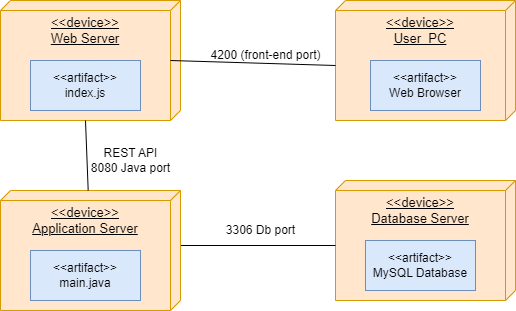

The diagram above was exported from draw.io. Its source (the exported page's mxGraphModel, read from the mxfile embedded in the PNG):
<mxGraphModel dx="794" dy="408" grid="1" gridSize="10" guides="1" tooltips="1" connect="1" arrows="1" fold="1" page="1" pageScale="1" pageWidth="850" pageHeight="1100" math="0" shadow="0">
  <root>
    <mxCell id="0" />
    <mxCell id="1" parent="0" />
    <mxCell id="8iAajvbkFuxBs_FeLMcy-1" value="&lt;font style=&quot;font-size: 13px;&quot;&gt;&amp;lt;&amp;lt;device&amp;gt;&amp;gt;&lt;br&gt;Web Server&lt;/font&gt;" style="verticalAlign=top;align=center;spacingTop=8;spacingLeft=2;spacingRight=12;shape=cube;size=10;direction=south;fontStyle=4;html=1;whiteSpace=wrap;fillColor=#ffe6cc;strokeColor=#d79b00;" parent="1" vertex="1">
      <mxGeometry x="90" y="120" width="180" height="120" as="geometry" />
    </mxCell>
    <mxCell id="8iAajvbkFuxBs_FeLMcy-2" value="&lt;div style=&quot;font-size: 13px;&quot;&gt;&lt;span style=&quot;background-color: initial;&quot;&gt;&lt;font style=&quot;font-size: 13px;&quot;&gt;&amp;lt;&amp;lt;device&amp;gt;&amp;gt;&lt;/font&gt;&lt;/span&gt;&lt;/div&gt;&lt;div style=&quot;font-size: 13px;&quot;&gt;&lt;span style=&quot;background-color: initial;&quot;&gt;&lt;font style=&quot;font-size: 13px;&quot;&gt;Database Server&lt;/font&gt;&lt;/span&gt;&lt;/div&gt;" style="verticalAlign=top;align=center;spacingTop=8;spacingLeft=2;spacingRight=12;shape=cube;size=10;direction=south;fontStyle=4;html=1;whiteSpace=wrap;fillColor=#ffe6cc;strokeColor=#d79b00;" parent="1" vertex="1">
      <mxGeometry x="425" y="300" width="180" height="120" as="geometry" />
    </mxCell>
    <mxCell id="8iAajvbkFuxBs_FeLMcy-3" value="&lt;font style=&quot;font-size: 13px;&quot;&gt;&amp;lt;&amp;lt;device&amp;gt;&amp;gt;&lt;br&gt;User&amp;nbsp; PC&lt;/font&gt;" style="verticalAlign=top;align=center;spacingTop=8;spacingLeft=2;spacingRight=12;shape=cube;size=10;direction=south;fontStyle=4;html=1;whiteSpace=wrap;fillColor=#ffe6cc;strokeColor=#d79b00;" parent="1" vertex="1">
      <mxGeometry x="425" y="120" width="180" height="120" as="geometry" />
    </mxCell>
    <mxCell id="8iAajvbkFuxBs_FeLMcy-5" value="" style="endArrow=none;html=1;rounded=0;entryX=0;entryY=0;entryDx=65;entryDy=180;entryPerimeter=0;exitX=0;exitY=0;exitDx=55;exitDy=0;exitPerimeter=0;" parent="1" source="8iAajvbkFuxBs_FeLMcy-11" target="8iAajvbkFuxBs_FeLMcy-2" edge="1">
      <mxGeometry width="50" height="50" relative="1" as="geometry">
        <mxPoint x="360" y="420" as="sourcePoint" />
        <mxPoint x="430" y="210" as="targetPoint" />
      </mxGeometry>
    </mxCell>
    <mxCell id="8iAajvbkFuxBs_FeLMcy-6" value="" style="endArrow=none;html=1;rounded=0;exitX=0.5;exitY=0.056;exitDx=0;exitDy=0;exitPerimeter=0;entryX=0;entryY=0;entryDx=65;entryDy=180;entryPerimeter=0;" parent="1" source="8iAajvbkFuxBs_FeLMcy-1" target="8iAajvbkFuxBs_FeLMcy-3" edge="1">
      <mxGeometry width="50" height="50" relative="1" as="geometry">
        <mxPoint x="284" y="301.5" as="sourcePoint" />
        <mxPoint x="425" y="218.5" as="targetPoint" />
      </mxGeometry>
    </mxCell>
    <mxCell id="8iAajvbkFuxBs_FeLMcy-7" value="4200 (front-end port)" style="text;html=1;align=center;verticalAlign=middle;resizable=0;points=[];autosize=1;strokeColor=none;fillColor=none;rotation=0;" parent="1" vertex="1">
      <mxGeometry x="290" y="160" width="130" height="30" as="geometry" />
    </mxCell>
    <mxCell id="8iAajvbkFuxBs_FeLMcy-8" value="&amp;lt;&amp;lt;artifact&amp;gt;&amp;gt;&lt;br&gt;index.js" style="html=1;whiteSpace=wrap;fillColor=#dae8fc;strokeColor=#6c8ebf;" parent="1" vertex="1">
      <mxGeometry x="120" y="180" width="110" height="50" as="geometry" />
    </mxCell>
    <mxCell id="8iAajvbkFuxBs_FeLMcy-9" value="&amp;lt;&amp;lt;artifact&amp;gt;&amp;gt;&lt;br&gt;MySQL Database" style="html=1;whiteSpace=wrap;fillColor=#dae8fc;strokeColor=#6c8ebf;" parent="1" vertex="1">
      <mxGeometry x="455" y="360" width="110" height="50" as="geometry" />
    </mxCell>
    <mxCell id="8iAajvbkFuxBs_FeLMcy-10" value="&amp;lt;&amp;lt;artifact&amp;gt;&amp;gt;&lt;br&gt;Web Browser" style="html=1;whiteSpace=wrap;fillColor=#dae8fc;strokeColor=#6c8ebf;" parent="1" vertex="1">
      <mxGeometry x="460" y="180" width="110" height="50" as="geometry" />
    </mxCell>
    <mxCell id="8iAajvbkFuxBs_FeLMcy-11" value="&lt;font style=&quot;font-size: 13px;&quot;&gt;&amp;lt;&amp;lt;device&amp;gt;&amp;gt;&lt;br&gt;Application Server&lt;/font&gt;" style="verticalAlign=top;align=center;spacingTop=8;spacingLeft=2;spacingRight=12;shape=cube;size=10;direction=south;fontStyle=4;html=1;whiteSpace=wrap;fillColor=#ffe6cc;strokeColor=#d79b00;" parent="1" vertex="1">
      <mxGeometry x="90" y="310" width="180" height="120" as="geometry" />
    </mxCell>
    <mxCell id="8iAajvbkFuxBs_FeLMcy-12" value="&amp;lt;&amp;lt;artifact&amp;gt;&amp;gt;&lt;br&gt;main.java" style="html=1;whiteSpace=wrap;fillColor=#dae8fc;strokeColor=#6c8ebf;" parent="1" vertex="1">
      <mxGeometry x="120" y="370" width="110" height="50" as="geometry" />
    </mxCell>
    <mxCell id="8iAajvbkFuxBs_FeLMcy-13" value="" style="endArrow=none;html=1;rounded=0;exitX=0;exitY=0;exitDx=120;exitDy=95;exitPerimeter=0;" parent="1" source="8iAajvbkFuxBs_FeLMcy-1" target="8iAajvbkFuxBs_FeLMcy-11" edge="1">
      <mxGeometry width="50" height="50" relative="1" as="geometry">
        <mxPoint x="170" y="265" as="sourcePoint" />
        <mxPoint x="324" y="250" as="targetPoint" />
      </mxGeometry>
    </mxCell>
    <mxCell id="8iAajvbkFuxBs_FeLMcy-14" value="3306 Db port" style="text;html=1;align=center;verticalAlign=middle;resizable=0;points=[];autosize=1;strokeColor=none;fillColor=none;" parent="1" vertex="1">
      <mxGeometry x="305" y="335" width="90" height="30" as="geometry" />
    </mxCell>
    <mxCell id="8iAajvbkFuxBs_FeLMcy-15" value="REST API&lt;br&gt;8080 Java port" style="text;html=1;align=center;verticalAlign=middle;resizable=0;points=[];autosize=1;strokeColor=none;fillColor=none;" parent="1" vertex="1">
      <mxGeometry x="170" y="260" width="100" height="40" as="geometry" />
    </mxCell>
  </root>
</mxGraphModel>